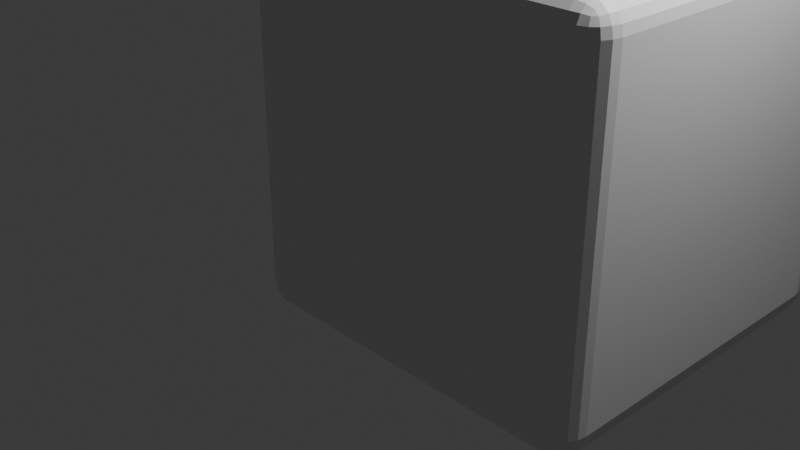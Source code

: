 # Source: corner_3.blend  (saved by Blender 4.2.66; exported with 4.5.12 LTS)
import bpy
from mathutils import Matrix  # noqa: F401  (used for matrix-valued properties, if any)

bpy.ops.wm.read_factory_settings(use_empty=True)
scene = bpy.context.scene
scene.name = 'Scene'

# ---- collections
col_collection = bpy.data.collections.new('Collection'); scene.collection.children.link(col_collection)

# ---- materials (node trees are filled in below, after node groups)
mat_material = bpy.data.materials.new('Material')
mat_material.alpha_threshold = 0.0
mat_material.use_transparent_shadow = False
mat_material.roughness = 0.5
mat_material.line_color = (0.0, 0.0, 0.0, 1.0)

# ---- material node trees
mat_material.use_nodes = True; mat_material.node_tree.nodes.clear()
_N = mat_material.node_tree.nodes; _L = mat_material.node_tree.links
n0 = _N.new('ShaderNodeOutputMaterial'); n0.name = 'Material Output'; n0.location = (300, 300)
n1 = _N.new('ShaderNodeBsdfPrincipled'); n1.name = 'Principled BSDF'; n1.location = (10, 300)
n1.inputs[3].default_value = 1.45
_L.new(n1.outputs[0], n0.inputs[0])
n0.is_active_output = True

# ---- world
world_world = bpy.data.worlds.new('World'); scene.world = world_world
world_world.use_nodes = True; world_world.node_tree.nodes.clear()
_N = world_world.node_tree.nodes; _L = world_world.node_tree.links
n0 = _N.new('ShaderNodeOutputWorld'); n0.name = 'World Output'; n0.location = (300, 300)
n1 = _N.new('ShaderNodeBackground'); n1.name = 'Background'; n1.location = (10, 300)
n1.inputs[0].default_value = (0.05088, 0.05088, 0.05088, 1.0)
_L.new(n1.outputs[0], n0.inputs[0])
n0.is_active_output = True
world_world.color = (0.05088, 0.05088, 0.05088)
world_world.sun_shadow_jitter_overblur = 0.0

# ---- cameras
cam_camera = bpy.data.cameras.new('Camera')
cam_camera.clip_end = 100.0
cam_camera.ortho_scale = 7.314

# ---- lights
light_light = bpy.data.lights.new('Light', 'POINT')
light_light.energy = 1000.0
light_light.shadow_soft_size = 0.1

# ---- meshes
me_cube = bpy.data.meshes.new('Cube')
me_cube.from_pydata([(-1.0, -0.7, -0.7), (-0.7, -0.7, -1.0), (-0.7, -1.0, -0.7), (-0.9853, -0.7, -0.7927), (-0.9427, -0.7, -0.8763), (-0.9853, -0.7927, -0.7), (-0.9679, -0.7952, -0.7957), (-0.9277, -0.7921, -0.8722), (-0.9427, -0.8763, -0.7), (-0.9275, -0.8724, -0.7923), (-0.899, -0.8587, -0.8587), (-0.7, -0.7927, -0.9853), (-0.7, -0.8763, -0.9427), (-0.7927, -0.7, -0.9853), (-0.7952, -0.7957, -0.9679), (-0.7921, -0.8722, -0.9277), (-0.8763, -0.7, -0.9427), (-0.8724, -0.7923, -0.9275), (-0.8587, -0.8587, -0.899), (-0.7927, -0.9853, -0.7), (-0.8763, -0.9427, -0.7), (-0.7, -0.9853, -0.7927), (-0.7957, -0.9679, -0.7952), (-0.8722, -0.9277, -0.7921), (-0.7, -0.9427, -0.8763), (-0.7923, -0.9275, -0.8724), (-0.8587, -0.899, -0.8587), (-0.7, -1.0, 2.7), (-0.7, -0.7, 3.0), (-1.0, -0.7, 2.7), (-0.7, -0.9853, 2.793), (-0.7, -0.9427, 2.876), (-0.7927, -0.9853, 2.7), (-0.7952, -0.9679, 2.796), (-0.7921, -0.9277, 2.872), (-0.8763, -0.9427, 2.7), (-0.8724, -0.9275, 2.792), (-0.8587, -0.899, 2.859), (-0.7927, -0.7, 2.985), (-0.8763, -0.7, 2.943), (-0.7, -0.7927, 2.985), (-0.7957, -0.7952, 2.968), (-0.8722, -0.7921, 2.928), (-0.7, -0.8763, 2.943), (-0.7923, -0.8724, 2.928), (-0.8587, -0.8587, 2.899), (-0.9853, -0.7927, 2.7), (-0.9427, -0.8763, 2.7), (-0.9853, -0.7, 2.793), (-0.9679, -0.7957, 2.795), (-0.9277, -0.8722, 2.792), (-0.9427, -0.7, 2.876), (-0.9275, -0.7923, 2.872), (-0.899, -0.8587, 2.859), (3.0, -0.7, -0.7), (2.7, -1.0, -0.7), (2.7, -0.7, -1.0), (2.985, -0.7927, -0.7), (2.943, -0.8763, -0.7), (2.985, -0.7, -0.7927), (2.968, -0.7957, -0.7952), (2.928, -0.8722, -0.7921), (2.943, -0.7, -0.8763), (2.928, -0.7923, -0.8724), (2.899, -0.8587, -0.8587), (2.7, -0.9853, -0.7927), (2.7, -0.9427, -0.8763), (2.793, -0.9853, -0.7), (2.795, -0.9679, -0.7957), (2.792, -0.9277, -0.8722), (2.876, -0.9427, -0.7), (2.872, -0.9275, -0.7923), (2.859, -0.899, -0.8587), (2.793, -0.7, -0.9853), (2.876, -0.7, -0.9427), (2.7, -0.7927, -0.9853), (2.796, -0.7952, -0.9679), (2.872, -0.7921, -0.9277), (2.7, -0.8763, -0.9427), (2.792, -0.8724, -0.9275), (2.859, -0.8587, -0.899), (2.7, -0.7, 3.0), (2.7, -1.0, 2.7), (3.0, -0.7, 2.7), (2.7, -0.7927, 2.985), (2.7, -0.8763, 2.943), (2.793, -0.7, 2.985), (2.795, -0.7957, 2.968), (2.792, -0.8722, 2.928), (2.876, -0.7, 2.943), (2.872, -0.7923, 2.928), (2.859, -0.8587, 2.899), (2.793, -0.9853, 2.7), (2.876, -0.9427, 2.7), (2.7, -0.9853, 2.793), (2.796, -0.9679, 2.795), (2.872, -0.9277, 2.792), (2.7, -0.9427, 2.876), (2.792, -0.9275, 2.872), (2.859, -0.899, 2.859), (2.985, -0.7, 2.793), (2.943, -0.7, 2.876), (2.985, -0.7927, 2.7), (2.968, -0.7952, 2.796), (2.928, -0.7921, 2.872), (2.943, -0.8763, 2.7), (2.928, -0.8724, 2.792), (2.899, -0.8587, 2.859), (-1.0, 2.7, -0.7), (-0.7, 3.0, -0.7), (-0.7, 2.7, -1.0), (-0.9853, 2.793, -0.7), (-0.9427, 2.876, -0.7), (-0.9853, 2.7, -0.7927), (-0.9679, 2.796, -0.7952), (-0.9277, 2.872, -0.7921), (-0.9427, 2.7, -0.8763), (-0.9275, 2.792, -0.8724), (-0.899, 2.859, -0.8587), (-0.7, 2.985, -0.7927), (-0.7, 2.943, -0.8763), (-0.7927, 2.985, -0.7), (-0.7952, 2.968, -0.7957), (-0.7921, 2.928, -0.8722), (-0.8763, 2.943, -0.7), (-0.8724, 2.928, -0.7923), (-0.8587, 2.899, -0.8587), (-0.7927, 2.7, -0.9853), (-0.8763, 2.7, -0.9427), (-0.7, 2.793, -0.9853), (-0.7957, 2.795, -0.9679), (-0.8722, 2.792, -0.9277), (-0.7, 2.876, -0.9427), (-0.7923, 2.872, -0.9275), (-0.8587, 2.859, -0.899), (3.0, 2.7, 2.7), (2.7, 3.0, 2.7), (2.7, 2.7, 3.0), (2.985, 2.793, 2.7), (2.943, 2.876, 2.7), (2.985, 2.7, 2.793), (2.968, 2.796, 2.795), (2.928, 2.872, 2.792), (2.943, 2.7, 2.876), (2.928, 2.792, 2.872), (2.899, 2.859, 2.859), (2.7, 2.985, 2.793), (2.7, 2.943, 2.876), (2.793, 2.985, 2.7), (2.795, 2.968, 2.796), (2.792, 2.928, 2.872), (2.876, 2.943, 2.7), (2.872, 2.928, 2.792), (2.859, 2.899, 2.859), (2.793, 2.7, 2.985), (2.876, 2.7, 2.943), (2.7, 2.793, 2.985), (2.796, 2.795, 2.968), (2.872, 2.792, 2.928), (2.7, 2.876, 2.943), (2.792, 2.872, 2.928), (2.859, 2.859, 2.899), (-1.0, 2.7, 2.7), (-0.7, 2.7, 3.0), (-0.7, 3.0, 2.7), (-0.9853, 2.7, 2.793), (-0.9427, 2.7, 2.876), (-0.9853, 2.793, 2.7), (-0.9679, 2.795, 2.796), (-0.9277, 2.792, 2.872), (-0.9427, 2.876, 2.7), (-0.9275, 2.872, 2.792), (-0.899, 2.859, 2.859), (-0.7, 2.793, 2.985), (-0.7, 2.876, 2.943), (-0.7927, 2.7, 2.985), (-0.7952, 2.796, 2.968), (-0.7921, 2.872, 2.928), (-0.8763, 2.7, 2.943), (-0.8724, 2.792, 2.928), (-0.8587, 2.859, 2.899), (-0.7927, 2.985, 2.7), (-0.8763, 2.943, 2.7), (-0.7, 2.985, 2.793), (-0.7957, 2.968, 2.795), (-0.8722, 2.928, 2.792), (-0.7, 2.943, 2.876), (-0.7923, 2.928, 2.872), (-0.8587, 2.899, 2.859), (3.0, 2.7, -0.7), (2.7, 2.7, -1.0), (2.7, 3.0, -0.7), (2.985, 2.7, -0.7927), (2.943, 2.7, -0.8763), (2.985, 2.793, -0.7), (2.968, 2.795, -0.7957), (2.928, 2.792, -0.8722), (2.943, 2.876, -0.7), (2.928, 2.872, -0.7923), (2.899, 2.859, -0.8587), (2.7, 2.793, -0.9853), (2.7, 2.876, -0.9427), (2.793, 2.7, -0.9853), (2.795, 2.796, -0.9679), (2.792, 2.872, -0.9277), (2.876, 2.7, -0.9427), (2.872, 2.792, -0.9275), (2.859, 2.859, -0.899), (2.793, 2.985, -0.7), (2.876, 2.943, -0.7), (2.7, 2.985, -0.7927), (2.796, 2.968, -0.7952), (2.872, 2.928, -0.7921), (2.7, 2.943, -0.8763), (2.792, 2.928, -0.8724), (2.859, 2.899, -0.8587)], [], [(110, 56, 1), (55, 27, 2), (109, 136, 191), (189, 83, 54), (81, 163, 28), (110, 190, 56), (3, 5, 0), (4, 6, 3), (16, 7, 4), (6, 8, 5), (6, 10, 9), (17, 10, 7), (11, 13, 1), (12, 14, 11), (24, 15, 12), (14, 16, 13), (14, 18, 17), (25, 18, 15), (19, 21, 2), (20, 22, 19), (8, 23, 20), (22, 24, 21), (22, 26, 25), (9, 26, 23), (10, 18, 26), (30, 32, 27), (31, 33, 30), (43, 34, 31), (33, 35, 32), (33, 37, 36), (44, 37, 34), (38, 40, 28), (39, 41, 38), (51, 42, 39), (41, 43, 40), (41, 45, 44), (52, 45, 42), (46, 48, 29), (47, 49, 46), (35, 50, 47), (49, 51, 48), (49, 53, 52), (36, 53, 50), (37, 45, 53), (57, 59, 54), (58, 60, 57), (70, 61, 58), (60, 62, 59), (60, 64, 63), (71, 64, 61), (65, 67, 55), (66, 68, 65), (78, 69, 66), (68, 70, 67), (68, 72, 71), (79, 72, 69), (73, 75, 56), (74, 76, 73), (62, 77, 74), (76, 78, 75), (76, 80, 79), (63, 80, 77), (64, 72, 80), (84, 86, 81), (85, 87, 84), (97, 88, 85), (87, 89, 86), (87, 91, 90), (98, 91, 88), (92, 94, 82), (93, 95, 92), (105, 96, 93), (95, 97, 94), (95, 99, 98), (106, 99, 96), (100, 102, 83), (101, 103, 100), (89, 104, 101), (103, 105, 102), (103, 107, 106), (90, 107, 104), (91, 99, 107), (111, 113, 108), (112, 114, 111), (124, 115, 112), (114, 116, 113), (114, 118, 117), (125, 118, 115), (119, 121, 109), (120, 122, 119), (132, 123, 120), (122, 124, 121), (122, 126, 125), (133, 126, 123), (127, 129, 110), (128, 130, 127), (116, 131, 128), (130, 132, 129), (130, 134, 133), (117, 134, 131), (118, 126, 134), (138, 140, 135), (139, 141, 138), (151, 142, 139), (141, 143, 140), (141, 145, 144), (152, 145, 142), (146, 148, 136), (147, 149, 146), (159, 150, 147), (149, 151, 148), (149, 153, 152), (160, 153, 150), (154, 156, 137), (155, 157, 154), (143, 158, 155), (157, 159, 156), (157, 161, 160), (144, 161, 158), (145, 153, 161), (165, 167, 162), (166, 168, 165), (178, 169, 166), (168, 170, 167), (168, 172, 171), (179, 172, 169), (173, 175, 163), (174, 176, 173), (186, 177, 174), (176, 178, 175), (176, 180, 179), (187, 180, 177), (181, 183, 164), (182, 184, 181), (170, 185, 182), (184, 186, 183), (184, 188, 187), (171, 188, 185), (172, 180, 188), (192, 194, 189), (193, 195, 192), (205, 196, 193), (195, 197, 194), (195, 199, 198), (206, 199, 196), (200, 202, 190), (201, 203, 200), (213, 204, 201), (203, 205, 202), (203, 207, 206), (214, 207, 204), (208, 210, 191), (209, 211, 208), (197, 212, 209), (211, 213, 210), (211, 215, 214), (198, 215, 212), (199, 207, 215), (0, 46, 29), (5, 47, 46), (47, 20, 35), (20, 32, 35), (19, 27, 32), (81, 154, 137), (86, 155, 154), (89, 143, 155), (143, 100, 140), (140, 83, 135), (55, 92, 82), (67, 93, 92), (70, 105, 93), (58, 102, 105), (102, 54, 83), (28, 175, 38), (175, 39, 38), (178, 51, 39), (166, 48, 51), (165, 29, 48), (28, 84, 81), (40, 85, 84), (43, 97, 85), (31, 94, 97), (94, 27, 82), (1, 75, 11), (11, 78, 12), (12, 66, 24), (66, 21, 24), (65, 2, 21), (137, 173, 163), (156, 174, 173), (159, 186, 174), (147, 183, 186), (146, 164, 183), (162, 111, 108), (167, 112, 111), (170, 124, 112), (182, 121, 124), (181, 109, 121), (136, 208, 191), (148, 209, 208), (151, 197, 209), (139, 194, 197), (138, 189, 194), (110, 200, 190), (129, 201, 200), (132, 213, 201), (120, 210, 213), (210, 109, 191), (1, 127, 110), (127, 16, 128), (128, 4, 116), (4, 113, 116), (3, 108, 113), (54, 192, 189), (59, 193, 192), (62, 205, 193), (74, 202, 205), (73, 190, 202), (0, 162, 108), (55, 82, 27), (109, 164, 136), (189, 135, 83), (81, 137, 163), (3, 6, 5), (4, 7, 6), (16, 17, 7), (6, 9, 8), (6, 7, 10), (17, 18, 10), (11, 14, 13), (12, 15, 14), (24, 25, 15), (14, 17, 16), (14, 15, 18), (25, 26, 18), (19, 22, 21), (20, 23, 22), (8, 9, 23), (22, 25, 24), (22, 23, 26), (9, 10, 26), (30, 33, 32), (31, 34, 33), (43, 44, 34), (33, 36, 35), (33, 34, 37), (44, 45, 37), (38, 41, 40), (39, 42, 41), (51, 52, 42), (41, 44, 43), (41, 42, 45), (52, 53, 45), (46, 49, 48), (47, 50, 49), (35, 36, 50), (49, 52, 51), (49, 50, 53), (36, 37, 53), (57, 60, 59), (58, 61, 60), (70, 71, 61), (60, 63, 62), (60, 61, 64), (71, 72, 64), (65, 68, 67), (66, 69, 68), (78, 79, 69), (68, 71, 70), (68, 69, 72), (79, 80, 72), (73, 76, 75), (74, 77, 76), (62, 63, 77), (76, 79, 78), (76, 77, 80), (63, 64, 80), (84, 87, 86), (85, 88, 87), (97, 98, 88), (87, 90, 89), (87, 88, 91), (98, 99, 91), (92, 95, 94), (93, 96, 95), (105, 106, 96), (95, 98, 97), (95, 96, 99), (106, 107, 99), (100, 103, 102), (101, 104, 103), (89, 90, 104), (103, 106, 105), (103, 104, 107), (90, 91, 107), (111, 114, 113), (112, 115, 114), (124, 125, 115), (114, 117, 116), (114, 115, 118), (125, 126, 118), (119, 122, 121), (120, 123, 122), (132, 133, 123), (122, 125, 124), (122, 123, 126), (133, 134, 126), (127, 130, 129), (128, 131, 130), (116, 117, 131), (130, 133, 132), (130, 131, 134), (117, 118, 134), (138, 141, 140), (139, 142, 141), (151, 152, 142), (141, 144, 143), (141, 142, 145), (152, 153, 145), (146, 149, 148), (147, 150, 149), (159, 160, 150), (149, 152, 151), (149, 150, 153), (160, 161, 153), (154, 157, 156), (155, 158, 157), (143, 144, 158), (157, 160, 159), (157, 158, 161), (144, 145, 161), (165, 168, 167), (166, 169, 168), (178, 179, 169), (168, 171, 170), (168, 169, 172), (179, 180, 172), (173, 176, 175), (174, 177, 176), (186, 187, 177), (176, 179, 178), (176, 177, 180), (187, 188, 180), (181, 184, 183), (182, 185, 184), (170, 171, 185), (184, 187, 186), (184, 185, 188), (171, 172, 188), (192, 195, 194), (193, 196, 195), (205, 206, 196), (195, 198, 197), (195, 196, 199), (206, 207, 199), (200, 203, 202), (201, 204, 203), (213, 214, 204), (203, 206, 205), (203, 204, 207), (214, 215, 207), (208, 211, 210), (209, 212, 211), (197, 198, 212), (211, 214, 213), (211, 212, 215), (198, 199, 215), (0, 5, 46), (5, 8, 47), (47, 8, 20), (20, 19, 32), (19, 2, 27), (81, 86, 154), (86, 89, 155), (89, 101, 143), (143, 101, 100), (140, 100, 83), (55, 67, 92), (67, 70, 93), (70, 58, 105), (58, 57, 102), (102, 57, 54), (28, 163, 175), (175, 178, 39), (178, 166, 51), (166, 165, 48), (165, 162, 29), (28, 40, 84), (40, 43, 85), (43, 31, 97), (31, 30, 94), (94, 30, 27), (1, 56, 75), (11, 75, 78), (12, 78, 66), (66, 65, 21), (65, 55, 2), (137, 156, 173), (156, 159, 174), (159, 147, 186), (147, 146, 183), (146, 136, 164), (162, 167, 111), (167, 170, 112), (170, 182, 124), (182, 181, 121), (181, 164, 109), (136, 148, 208), (148, 151, 209), (151, 139, 197), (139, 138, 194), (138, 135, 189), (110, 129, 200), (129, 132, 201), (132, 120, 213), (120, 119, 210), (210, 119, 109), (1, 13, 127), (127, 13, 16), (128, 16, 4), (4, 3, 113), (3, 0, 108), (54, 59, 192), (59, 62, 193), (62, 74, 205), (74, 73, 202), (73, 56, 190), (0, 29, 162)])
_uv = me_cube.uv_layers.new(name='UVMap')
_uv.uv.foreach_set('vector', [0.1437, 0.5187, 0.3563, 0.7313, 0.1437, 0.7312, 0.3938, 0.7688, 0.6062, 0.9812, 0.3938, 0.9812, 0.3938, 0.2687, 0.6063, 0.4813, 0.3938, 0.4812, 0.3938, 0.5187, 0.6062, 0.7313, 0.3938, 0.7312, 0.6437, 0.7313, 0.8563, 0.5188, 0.8563, 0.7312, 0.1437, 0.5187, 0.3563, 0.5188, 0.3563, 0.7313, 0.388, 0.01875, 0.3938, 0.01295, 0.3938, 0.01875, 0.375, 0.01875, 0.3878, 0.0128, 0.388, 0.01875, 0.1327, 0.7313, 0.125, 0.737, 0.125, 0.7313, 0.3878, 0.0128, 0.3937, 0.007731, 0.3938, 0.01295, 0.3878, 0.0128, 0.375, 0.008829, 0.388, 0.007975, 0.133, 0.737, 0.125, 0.7412, 0.125, 0.737, 0.1437, 0.737, 0.138, 0.7312, 0.1437, 0.7312, 0.1437, 0.7423, 0.1378, 0.7372, 0.1437, 0.737, 0.1437, 0.75, 0.138, 0.742, 0.1437, 0.7423, 0.1378, 0.7372, 0.1327, 0.7313, 0.138, 0.7312, 0.1378, 0.7372, 0.1338, 0.7412, 0.133, 0.737, 0.138, 0.75, 0.1338, 0.7412, 0.138, 0.742, 0.3938, 0.987, 0.388, 0.9813, 0.3938, 0.9812, 0.3938, 1.0, 0.3878, 0.9872, 0.3938, 0.987, 0.3937, 0.007731, 0.388, 0.0, 0.3938, 0.0, 0.3878, 0.9872, 0.375, 0.9812, 0.388, 0.9813, 0.3878, 0.9872, 0.375, 0.9912, 0.375, 0.987, 0.388, 0.007975, 0.375, 0.0, 0.388, 0.0, 0.125, 0.7412, 0.1338, 0.7412, 0.1338, 0.75, 0.612, 0.9812, 0.6062, 0.987, 0.6062, 0.9812, 0.6173, 0.9813, 0.6122, 0.9872, 0.612, 0.9812, 0.625, 0.9812, 0.617, 0.987, 0.6173, 0.9813, 0.6122, 0.9872, 0.6063, 1.0, 0.6062, 0.987, 0.6122, 0.9872, 0.6162, 1.0, 0.612, 1.0, 0.625, 0.987, 0.6162, 1.0, 0.617, 0.987, 0.862, 0.7312, 0.8563, 0.737, 0.8563, 0.7312, 0.875, 0.7313, 0.8622, 0.7372, 0.862, 0.7312, 0.6173, 0.01875, 0.625, 0.013, 0.625, 0.01875, 0.8622, 0.7372, 0.8562, 0.75, 0.8563, 0.737, 0.8622, 0.7372, 0.875, 0.7412, 0.862, 0.75, 0.617, 0.01298, 0.625, 0.008829, 0.625, 0.013, 0.6063, 0.01295, 0.612, 0.01875, 0.6062, 0.01875, 0.6063, 0.007731, 0.6122, 0.01277, 0.6063, 0.01295, 0.6063, 0.0, 0.612, 0.007985, 0.6063, 0.007731, 0.6122, 0.01277, 0.6173, 0.01875, 0.612, 0.01875, 0.6122, 0.01277, 0.6162, 0.008829, 0.617, 0.01298, 0.612, 0.0, 0.6162, 0.008829, 0.612, 0.007985, 0.6162, 0.0, 0.625, 0.008829, 0.6162, 0.008829, 0.3938, 0.737, 0.388, 0.7312, 0.3938, 0.7312, 0.3938, 0.7423, 0.3878, 0.7372, 0.3938, 0.737, 0.3938, 0.7577, 0.388, 0.742, 0.3938, 0.7423, 0.3878, 0.7372, 0.3827, 0.7313, 0.388, 0.7312, 0.3878, 0.7372, 0.3838, 0.7412, 0.383, 0.737, 0.388, 0.758, 0.3838, 0.7412, 0.388, 0.742, 0.388, 0.7688, 0.3937, 0.763, 0.3938, 0.7688, 0.375, 0.7688, 0.3878, 0.7628, 0.388, 0.7688, 0.3562, 0.7423, 0.362, 0.75, 0.3562, 0.75, 0.3878, 0.7628, 0.3938, 0.7577, 0.3937, 0.763, 0.3878, 0.7628, 0.375, 0.7588, 0.388, 0.758, 0.362, 0.742, 0.3662, 0.75, 0.362, 0.75, 0.362, 0.7312, 0.3562, 0.737, 0.3563, 0.7313, 0.3673, 0.7313, 0.3622, 0.7372, 0.362, 0.7312, 0.3827, 0.7313, 0.367, 0.737, 0.3673, 0.7313, 0.3622, 0.7372, 0.3562, 0.7423, 0.3562, 0.737, 0.3622, 0.7372, 0.3662, 0.7412, 0.362, 0.742, 0.383, 0.737, 0.3662, 0.7412, 0.367, 0.737, 0.3687, 0.7412, 0.3662, 0.75, 0.3662, 0.7412, 0.6438, 0.737, 0.638, 0.7312, 0.6437, 0.7313, 0.6438, 0.75, 0.6378, 0.7372, 0.6438, 0.737, 0.6173, 0.7688, 0.625, 0.763, 0.625, 0.7688, 0.6378, 0.7372, 0.6327, 0.7313, 0.638, 0.7312, 0.6378, 0.7372, 0.6338, 0.75, 0.633, 0.737, 0.617, 0.763, 0.625, 0.7588, 0.625, 0.763, 0.6062, 0.763, 0.612, 0.7688, 0.6063, 0.7688, 0.6062, 0.7577, 0.6122, 0.7628, 0.6062, 0.763, 0.6063, 0.7423, 0.612, 0.758, 0.6062, 0.7577, 0.6122, 0.7628, 0.6173, 0.7688, 0.612, 0.7688, 0.6122, 0.7628, 0.6162, 0.7588, 0.617, 0.763, 0.612, 0.742, 0.6162, 0.7588, 0.612, 0.758, 0.612, 0.7312, 0.6062, 0.737, 0.6062, 0.7313, 0.6173, 0.7313, 0.6122, 0.7372, 0.612, 0.7312, 0.6327, 0.7313, 0.617, 0.737, 0.6173, 0.7313, 0.6122, 0.7372, 0.6063, 0.7423, 0.6062, 0.737, 0.6122, 0.7372, 0.6162, 0.7412, 0.612, 0.742, 0.633, 0.737, 0.6162, 0.7412, 0.617, 0.737, 0.625, 0.7588, 0.6162, 0.7588, 0.6162, 0.7563, 0.3938, 0.237, 0.388, 0.2312, 0.3938, 0.2313, 0.3938, 0.2423, 0.3878, 0.2372, 0.3938, 0.237, 0.3937, 0.2577, 0.388, 0.242, 0.3938, 0.2423, 0.3878, 0.2372, 0.375, 0.2312, 0.388, 0.2312, 0.3878, 0.2372, 0.375, 0.2412, 0.375, 0.237, 0.388, 0.258, 0.375, 0.2412, 0.388, 0.242, 0.388, 0.2688, 0.3938, 0.263, 0.3938, 0.2687, 0.375, 0.2688, 0.3878, 0.2628, 0.388, 0.2688, 0.1438, 0.5077, 0.138, 0.5, 0.1437, 0.5, 0.3878, 0.2628, 0.3937, 0.2577, 0.3938, 0.263, 0.3878, 0.2628, 0.375, 0.2588, 0.388, 0.258, 0.138, 0.508, 0.1338, 0.5, 0.138, 0.5, 0.138, 0.5188, 0.1437, 0.513, 0.1437, 0.5187, 0.1327, 0.5188, 0.1378, 0.5128, 0.138, 0.5188, 0.125, 0.5188, 0.133, 0.513, 0.1327, 0.5188, 0.1378, 0.5128, 0.1438, 0.5077, 0.1437, 0.513, 0.1378, 0.5128, 0.1338, 0.5088, 0.138, 0.508, 0.125, 0.513, 0.1338, 0.5088, 0.133, 0.513, 0.125, 0.5088, 0.1338, 0.5, 0.1338, 0.5088, 0.6062, 0.513, 0.612, 0.5188, 0.6063, 0.5188, 0.6062, 0.5077, 0.6122, 0.5128, 0.6062, 0.513, 0.6062, 0.4923, 0.612, 0.508, 0.6062, 0.5077, 0.6122, 0.5128, 0.6173, 0.5188, 0.612, 0.5188, 0.6122, 0.5128, 0.6162, 0.5088, 0.617, 0.513, 0.612, 0.492, 0.6162, 0.5088, 0.612, 0.508, 0.612, 0.4812, 0.6062, 0.487, 0.6063, 0.4813, 0.6173, 0.4812, 0.6122, 0.4872, 0.612, 0.4812, 0.625, 0.4812, 0.617, 0.487, 0.6173, 0.4812, 0.6122, 0.4872, 0.6062, 0.4923, 0.6062, 0.487, 0.6122, 0.4872, 0.6162, 0.4912, 0.612, 0.492, 0.625, 0.487, 0.6162, 0.4912, 0.617, 0.487, 0.638, 0.5188, 0.6437, 0.513, 0.6438, 0.5188, 0.6327, 0.5188, 0.6378, 0.5128, 0.638, 0.5188, 0.6173, 0.5188, 0.633, 0.513, 0.6327, 0.5188, 0.6378, 0.5128, 0.6438, 0.5, 0.6437, 0.513, 0.6378, 0.5128, 0.6338, 0.5, 0.638, 0.5, 0.617, 0.513, 0.6338, 0.5, 0.633, 0.513, 0.6162, 0.4937, 0.6162, 0.4912, 0.625, 0.4912, 0.612, 0.2312, 0.6062, 0.237, 0.6063, 0.2313, 0.6173, 0.2312, 0.6122, 0.2372, 0.612, 0.2312, 0.625, 0.2312, 0.617, 0.237, 0.6173, 0.2312, 0.6122, 0.2372, 0.6062, 0.2423, 0.6062, 0.237, 0.6122, 0.2372, 0.6162, 0.2412, 0.612, 0.242, 0.625, 0.237, 0.6162, 0.2412, 0.617, 0.237, 0.8562, 0.513, 0.862, 0.5188, 0.8563, 0.5188, 0.8562, 0.5, 0.8622, 0.5128, 0.8562, 0.513, 0.6173, 0.2688, 0.625, 0.263, 0.625, 0.2688, 0.8622, 0.5128, 0.875, 0.5188, 0.862, 0.5188, 0.8622, 0.5128, 0.875, 0.5088, 0.875, 0.513, 0.617, 0.263, 0.625, 0.25, 0.625, 0.263, 0.6063, 0.263, 0.612, 0.2687, 0.6062, 0.2688, 0.6063, 0.2577, 0.6122, 0.2628, 0.6063, 0.263, 0.6062, 0.2423, 0.612, 0.258, 0.6063, 0.2577, 0.6122, 0.2628, 0.6173, 0.2688, 0.612, 0.2687, 0.6122, 0.2628, 0.6162, 0.2588, 0.617, 0.263, 0.612, 0.242, 0.6162, 0.2588, 0.612, 0.258, 0.6162, 0.2412, 0.625, 0.2412, 0.6162, 0.2437, 0.388, 0.5188, 0.3937, 0.513, 0.3938, 0.5187, 0.3827, 0.5188, 0.3878, 0.5128, 0.388, 0.5188, 0.3673, 0.5188, 0.383, 0.513, 0.3827, 0.5188, 0.3878, 0.5128, 0.3938, 0.5077, 0.3937, 0.513, 0.3878, 0.5128, 0.3838, 0.5088, 0.388, 0.508, 0.367, 0.513, 0.3838, 0.5088, 0.383, 0.513, 0.3562, 0.513, 0.362, 0.5188, 0.3563, 0.5188, 0.3562, 0.5077, 0.3622, 0.5128, 0.3562, 0.513, 0.3562, 0.5, 0.362, 0.508, 0.3562, 0.5077, 0.3622, 0.5128, 0.3673, 0.5188, 0.362, 0.5188, 0.3622, 0.5128, 0.3662, 0.5088, 0.367, 0.513, 0.362, 0.5, 0.3662, 0.5088, 0.362, 0.508, 0.3938, 0.487, 0.388, 0.4812, 0.3938, 0.4812, 0.3938, 0.4923, 0.3878, 0.4872, 0.3938, 0.487, 0.3938, 0.5077, 0.388, 0.492, 0.3938, 0.4923, 0.3878, 0.4872, 0.375, 0.4812, 0.388, 0.4812, 0.3878, 0.4872, 0.375, 0.4912, 0.375, 0.487, 0.388, 0.508, 0.375, 0.4912, 0.388, 0.492, 0.3687, 0.5088, 0.3662, 0.5088, 0.3662, 0.5, 0.3938, 0.01875, 0.6063, 0.01295, 0.6062, 0.01875, 0.3938, 0.01295, 0.6063, 0.007731, 0.6063, 0.01295, 0.6063, 0.007731, 0.3938, 0.0, 0.6063, 0.0, 0.3938, 1.0, 0.6062, 0.987, 0.6063, 1.0, 0.3938, 0.987, 0.6062, 0.9812, 0.6062, 0.987, 0.6437, 0.7313, 0.638, 0.5188, 0.6438, 0.5188, 0.638, 0.7312, 0.6327, 0.5188, 0.638, 0.5188, 0.6327, 0.7313, 0.6173, 0.5188, 0.6327, 0.5188, 0.6173, 0.5188, 0.612, 0.7312, 0.612, 0.5188, 0.612, 0.5188, 0.6062, 0.7313, 0.6063, 0.5188, 0.3938, 0.7688, 0.6062, 0.763, 0.6063, 0.7688, 0.3937, 0.763, 0.6062, 0.7577, 0.6062, 0.763, 0.3938, 0.7577, 0.6063, 0.7423, 0.6062, 0.7577, 0.3938, 0.7423, 0.6062, 0.737, 0.6063, 0.7423, 0.6062, 0.737, 0.3938, 0.7312, 0.6062, 0.7313, 0.8563, 0.7312, 0.862, 0.5188, 0.862, 0.7312, 0.862, 0.5188, 0.875, 0.7313, 0.862, 0.7312, 0.625, 0.2312, 0.6173, 0.01875, 0.625, 0.01875, 0.6173, 0.2312, 0.612, 0.01875, 0.6173, 0.01875, 0.612, 0.2312, 0.6062, 0.01875, 0.612, 0.01875, 0.8563, 0.7312, 0.6438, 0.737, 0.6437, 0.7313, 0.8563, 0.737, 0.6438, 0.75, 0.6438, 0.737, 0.625, 0.9812, 0.6173, 0.7688, 0.625, 0.7688, 0.6173, 0.9813, 0.612, 0.7688, 0.6173, 0.7688, 0.612, 0.7688, 0.6062, 0.9812, 0.6063, 0.7688, 0.1437, 0.7312, 0.3562, 0.737, 0.1437, 0.737, 0.1437, 0.737, 0.3562, 0.7423, 0.1437, 0.7423, 0.1437, 0.7423, 0.3562, 0.75, 0.1437, 0.75, 0.375, 0.7688, 0.388, 0.9813, 0.375, 0.9812, 0.388, 0.7688, 0.3938, 0.9812, 0.388, 0.9813, 0.6438, 0.5188, 0.8562, 0.513, 0.8563, 0.5188, 0.6437, 0.513, 0.8562, 0.5, 0.8562, 0.513, 0.625, 0.4812, 0.6173, 0.2688, 0.625, 0.2688, 0.6173, 0.4812, 0.612, 0.2687, 0.6173, 0.2688, 0.612, 0.4812, 0.6062, 0.2688, 0.612, 0.2687, 0.6063, 0.2313, 0.3938, 0.237, 0.3938, 0.2313, 0.6062, 0.237, 0.3938, 0.2423, 0.3938, 0.237, 0.6062, 0.2423, 0.3937, 0.2577, 0.3938, 0.2423, 0.6063, 0.2577, 0.3938, 0.263, 0.3937, 0.2577, 0.6063, 0.263, 0.3938, 0.2687, 0.3938, 0.263, 0.6063, 0.4813, 0.3938, 0.487, 0.3938, 0.4812, 0.6062, 0.487, 0.3938, 0.4923, 0.3938, 0.487, 0.6062, 0.4923, 0.3938, 0.5077, 0.3938, 0.4923, 0.6062, 0.5077, 0.3937, 0.513, 0.3938, 0.5077, 0.6062, 0.513, 0.3938, 0.5187, 0.3937, 0.513, 0.1437, 0.5187, 0.3562, 0.513, 0.3563, 0.5188, 0.1437, 0.513, 0.3562, 0.5077, 0.3562, 0.513, 0.1438, 0.5077, 0.3562, 0.5, 0.3562, 0.5077, 0.375, 0.2688, 0.388, 0.4812, 0.375, 0.4812, 0.388, 0.4812, 0.3938, 0.2687, 0.3938, 0.4812, 0.1437, 0.7312, 0.138, 0.5188, 0.1437, 0.5187, 0.138, 0.5188, 0.1327, 0.7313, 0.1327, 0.5188, 0.1327, 0.5188, 0.125, 0.7313, 0.125, 0.5188, 0.375, 0.01875, 0.388, 0.2312, 0.375, 0.2312, 0.388, 0.01875, 0.3938, 0.2313, 0.388, 0.2312, 0.3938, 0.7312, 0.388, 0.5188, 0.3938, 0.5187, 0.388, 0.7312, 0.3827, 0.5188, 0.388, 0.5188, 0.3827, 0.7313, 0.3673, 0.5188, 0.3827, 0.5188, 0.3673, 0.7313, 0.362, 0.5188, 0.3673, 0.5188, 0.362, 0.7312, 0.3563, 0.5188, 0.362, 0.5188, 0.3938, 0.01875, 0.6063, 0.2313, 0.3938, 0.2313, 0.3938, 0.7688, 0.6063, 0.7688, 0.6062, 0.9812, 0.3938, 0.2687, 0.6062, 0.2688, 0.6063, 0.4813, 0.3938, 0.5187, 0.6063, 0.5188, 0.6062, 0.7313, 0.6437, 0.7313, 0.6438, 0.5188, 0.8563, 0.5188, 0.388, 0.01875, 0.3878, 0.0128, 0.3938, 0.01295, 0.375, 0.01875, 0.375, 0.013, 0.3878, 0.0128, 0.1327, 0.7313, 0.133, 0.737, 0.125, 0.737, 0.3878, 0.0128, 0.388, 0.007975, 0.3937, 0.007731, 0.3878, 0.0128, 0.375, 0.013, 0.375, 0.008829, 0.133, 0.737, 0.1338, 0.7412, 0.125, 0.7412, 0.1437, 0.737, 0.1378, 0.7372, 0.138, 0.7312, 0.1437, 0.7423, 0.138, 0.742, 0.1378, 0.7372, 0.1437, 0.75, 0.138, 0.75, 0.138, 0.742, 0.1378, 0.7372, 0.133, 0.737, 0.1327, 0.7313, 0.1378, 0.7372, 0.138, 0.742, 0.1338, 0.7412, 0.138, 0.75, 0.1338, 0.75, 0.1338, 0.7412, 0.3938, 0.987, 0.3878, 0.9872, 0.388, 0.9813, 0.3938, 1.0, 0.388, 1.0, 0.3878, 0.9872, 0.3937, 0.007731, 0.388, 0.007975, 0.388, 0.0, 0.3878, 0.9872, 0.375, 0.987, 0.375, 0.9812, 0.3878, 0.9872, 0.388, 1.0, 0.375, 0.9912, 0.388, 0.007975, 0.375, 0.008829, 0.375, 0.0, 0.612, 0.9812, 0.6122, 0.9872, 0.6062, 0.987, 0.6173, 0.9813, 0.617, 0.987, 0.6122, 0.9872, 0.625, 0.9812, 0.625, 0.987, 0.617, 0.987, 0.6122, 0.9872, 0.612, 1.0, 0.6063, 1.0, 0.6122, 0.9872, 0.617, 0.987, 0.6162, 1.0, 0.625, 0.987, 0.625, 1.0, 0.6162, 1.0, 0.862, 0.7312, 0.8622, 0.7372, 0.8563, 0.737, 0.875, 0.7313, 0.875, 0.737, 0.8622, 0.7372, 0.6173, 0.01875, 0.617, 0.01298, 0.625, 0.013, 0.8622, 0.7372, 0.862, 0.75, 0.8562, 0.75, 0.8622, 0.7372, 0.875, 0.737, 0.875, 0.7412, 0.617, 0.01298, 0.6162, 0.008829, 0.625, 0.008829, 0.6063, 0.01295, 0.6122, 0.01277, 0.612, 0.01875, 0.6063, 0.007731, 0.612, 0.007985, 0.6122, 0.01277, 0.6063, 0.0, 0.612, 0.0, 0.612, 0.007985, 0.6122, 0.01277, 0.617, 0.01298, 0.6173, 0.01875, 0.6122, 0.01277, 0.612, 0.007985, 0.6162, 0.008829, 0.612, 0.0, 0.6162, 0.0, 0.6162, 0.008829, 0.3938, 0.737, 0.3878, 0.7372, 0.388, 0.7312, 0.3938, 0.7423, 0.388, 0.742, 0.3878, 0.7372, 0.3938, 0.7577, 0.388, 0.758, 0.388, 0.742, 0.3878, 0.7372, 0.383, 0.737, 0.3827, 0.7313, 0.3878, 0.7372, 0.388, 0.742, 0.3838, 0.7412, 0.388, 0.758, 0.375, 0.7588, 0.3838, 0.7412, 0.388, 0.7688, 0.3878, 0.7628, 0.3937, 0.763, 0.375, 0.7688, 0.375, 0.763, 0.3878, 0.7628, 0.3562, 0.7423, 0.362, 0.742, 0.362, 0.75, 0.3878, 0.7628, 0.388, 0.758, 0.3938, 0.7577, 0.3878, 0.7628, 0.375, 0.763, 0.375, 0.7588, 0.362, 0.742, 0.3662, 0.7412, 0.3662, 0.75, 0.362, 0.7312, 0.3622, 0.7372, 0.3562, 0.737, 0.3673, 0.7313, 0.367, 0.737, 0.3622, 0.7372, 0.3827, 0.7313, 0.383, 0.737, 0.367, 0.737, 0.3622, 0.7372, 0.362, 0.742, 0.3562, 0.7423, 0.3622, 0.7372, 0.367, 0.737, 0.3662, 0.7412, 0.383, 0.737, 0.3838, 0.7412, 0.3662, 0.7412, 0.6438, 0.737, 0.6378, 0.7372, 0.638, 0.7312, 0.6438, 0.75, 0.638, 0.75, 0.6378, 0.7372, 0.6173, 0.7688, 0.617, 0.763, 0.625, 0.763, 0.6378, 0.7372, 0.633, 0.737, 0.6327, 0.7313, 0.6378, 0.7372, 0.638, 0.75, 0.6338, 0.75, 0.617, 0.763, 0.6162, 0.7588, 0.625, 0.7588, 0.6062, 0.763, 0.6122, 0.7628, 0.612, 0.7688, 0.6062, 0.7577, 0.612, 0.758, 0.6122, 0.7628, 0.6063, 0.7423, 0.612, 0.742, 0.612, 0.758, 0.6122, 0.7628, 0.617, 0.763, 0.6173, 0.7688, 0.6122, 0.7628, 0.612, 0.758, 0.6162, 0.7588, 0.612, 0.742, 0.6162, 0.7412, 0.6162, 0.7588, 0.612, 0.7312, 0.6122, 0.7372, 0.6062, 0.737, 0.6173, 0.7313, 0.617, 0.737, 0.6122, 0.7372, 0.6327, 0.7313, 0.633, 0.737, 0.617, 0.737, 0.6122, 0.7372, 0.612, 0.742, 0.6063, 0.7423, 0.6122, 0.7372, 0.617, 0.737, 0.6162, 0.7412, 0.633, 0.737, 0.6338, 0.75, 0.6162, 0.7412, 0.3938, 0.237, 0.3878, 0.2372, 0.388, 0.2312, 0.3938, 0.2423, 0.388, 0.242, 0.3878, 0.2372, 0.3937, 0.2577, 0.388, 0.258, 0.388, 0.242, 0.3878, 0.2372, 0.375, 0.237, 0.375, 0.2312, 0.3878, 0.2372, 0.388, 0.242, 0.375, 0.2412, 0.388, 0.258, 0.375, 0.2588, 0.375, 0.2412, 0.388, 0.2688, 0.3878, 0.2628, 0.3938, 0.263, 0.375, 0.2688, 0.375, 0.263, 0.3878, 0.2628, 0.1438, 0.5077, 0.138, 0.508, 0.138, 0.5, 0.3878, 0.2628, 0.388, 0.258, 0.3937, 0.2577, 0.3878, 0.2628, 0.375, 0.263, 0.375, 0.2588, 0.138, 0.508, 0.1338, 0.5088, 0.1338, 0.5, 0.138, 0.5188, 0.1378, 0.5128, 0.1437, 0.513, 0.1327, 0.5188, 0.133, 0.513, 0.1378, 0.5128, 0.125, 0.5188, 0.125, 0.513, 0.133, 0.513, 0.1378, 0.5128, 0.138, 0.508, 0.1438, 0.5077, 0.1378, 0.5128, 0.133, 0.513, 0.1338, 0.5088, 0.125, 0.513, 0.125, 0.5088, 0.1338, 0.5088, 0.6062, 0.513, 0.6122, 0.5128, 0.612, 0.5188, 0.6062, 0.5077, 0.612, 0.508, 0.6122, 0.5128, 0.6062, 0.4923, 0.612, 0.492, 0.612, 0.508, 0.6122, 0.5128, 0.617, 0.513, 0.6173, 0.5188, 0.6122, 0.5128, 0.612, 0.508, 0.6162, 0.5088, 0.612, 0.492, 0.6162, 0.4912, 0.6162, 0.5088, 0.612, 0.4812, 0.6122, 0.4872, 0.6062, 0.487, 0.6173, 0.4812, 0.617, 0.487, 0.6122, 0.4872, 0.625, 0.4812, 0.625, 0.487, 0.617, 0.487, 0.6122, 0.4872, 0.612, 0.492, 0.6062, 0.4923, 0.6122, 0.4872, 0.617, 0.487, 0.6162, 0.4912, 0.625, 0.487, 0.625, 0.4912, 0.6162, 0.4912, 0.638, 0.5188, 0.6378, 0.5128, 0.6437, 0.513, 0.6327, 0.5188, 0.633, 0.513, 0.6378, 0.5128, 0.6173, 0.5188, 0.617, 0.513, 0.633, 0.513, 0.6378, 0.5128, 0.638, 0.5, 0.6438, 0.5, 0.6378, 0.5128, 0.633, 0.513, 0.6338, 0.5, 0.617, 0.513, 0.6162, 0.5088, 0.6338, 0.5, 0.612, 0.2312, 0.6122, 0.2372, 0.6062, 0.237, 0.6173, 0.2312, 0.617, 0.237, 0.6122, 0.2372, 0.625, 0.2312, 0.625, 0.237, 0.617, 0.237, 0.6122, 0.2372, 0.612, 0.242, 0.6062, 0.2423, 0.6122, 0.2372, 0.617, 0.237, 0.6162, 0.2412, 0.625, 0.237, 0.625, 0.2412, 0.6162, 0.2412, 0.8562, 0.513, 0.8622, 0.5128, 0.862, 0.5188, 0.8562, 0.5, 0.862, 0.5, 0.8622, 0.5128, 0.6173, 0.2688, 0.617, 0.263, 0.625, 0.263, 0.8622, 0.5128, 0.875, 0.513, 0.875, 0.5188, 0.8622, 0.5128, 0.862, 0.5, 0.875, 0.5088, 0.617, 0.263, 0.6162, 0.2588, 0.625, 0.25, 0.6063, 0.263, 0.6122, 0.2628, 0.612, 0.2687, 0.6063, 0.2577, 0.612, 0.258, 0.6122, 0.2628, 0.6062, 0.2423, 0.612, 0.242, 0.612, 0.258, 0.6122, 0.2628, 0.617, 0.263, 0.6173, 0.2688, 0.6122, 0.2628, 0.612, 0.258, 0.6162, 0.2588, 0.612, 0.242, 0.6162, 0.2412, 0.6162, 0.2588, 0.388, 0.5188, 0.3878, 0.5128, 0.3937, 0.513, 0.3827, 0.5188, 0.383, 0.513, 0.3878, 0.5128, 0.3673, 0.5188, 0.367, 0.513, 0.383, 0.513, 0.3878, 0.5128, 0.388, 0.508, 0.3938, 0.5077, 0.3878, 0.5128, 0.383, 0.513, 0.3838, 0.5088, 0.367, 0.513, 0.3662, 0.5088, 0.3838, 0.5088, 0.3562, 0.513, 0.3622, 0.5128, 0.362, 0.5188, 0.3562, 0.5077, 0.362, 0.508, 0.3622, 0.5128, 0.3562, 0.5, 0.362, 0.5, 0.362, 0.508, 0.3622, 0.5128, 0.367, 0.513, 0.3673, 0.5188, 0.3622, 0.5128, 0.362, 0.508, 0.3662, 0.5088, 0.362, 0.5, 0.3662, 0.5, 0.3662, 0.5088, 0.3938, 0.487, 0.3878, 0.4872, 0.388, 0.4812, 0.3938, 0.4923, 0.388, 0.492, 0.3878, 0.4872, 0.3938, 0.5077, 0.388, 0.508, 0.388, 0.492, 0.3878, 0.4872, 0.375, 0.487, 0.375, 0.4812, 0.3878, 0.4872, 0.388, 0.492, 0.375, 0.4912, 0.388, 0.508, 0.3838, 0.5088, 0.375, 0.4912, 0.3938, 0.01875, 0.3938, 0.01295, 0.6063, 0.01295, 0.3938, 0.01295, 0.3937, 0.007731, 0.6063, 0.007731, 0.6063, 0.007731, 0.3937, 0.007731, 0.3938, 0.0, 0.3938, 1.0, 0.3938, 0.987, 0.6062, 0.987, 0.3938, 0.987, 0.3938, 0.9812, 0.6062, 0.9812, 0.6437, 0.7313, 0.638, 0.7312, 0.638, 0.5188, 0.638, 0.7312, 0.6327, 0.7313, 0.6327, 0.5188, 0.6327, 0.7313, 0.6173, 0.7313, 0.6173, 0.5188, 0.6173, 0.5188, 0.6173, 0.7313, 0.612, 0.7312, 0.612, 0.5188, 0.612, 0.7312, 0.6062, 0.7313, 0.3938, 0.7688, 0.3937, 0.763, 0.6062, 0.763, 0.3937, 0.763, 0.3938, 0.7577, 0.6062, 0.7577, 0.3938, 0.7577, 0.3938, 0.7423, 0.6063, 0.7423, 0.3938, 0.7423, 0.3938, 0.737, 0.6062, 0.737, 0.6062, 0.737, 0.3938, 0.737, 0.3938, 0.7312, 0.8563, 0.7312, 0.8563, 0.5188, 0.862, 0.5188, 0.862, 0.5188, 0.875, 0.5188, 0.875, 0.7313, 0.625, 0.2312, 0.6173, 0.2312, 0.6173, 0.01875, 0.6173, 0.2312, 0.612, 0.2312, 0.612, 0.01875, 0.612, 0.2312, 0.6063, 0.2313, 0.6062, 0.01875, 0.8563, 0.7312, 0.8563, 0.737, 0.6438, 0.737, 0.8563, 0.737, 0.8562, 0.75, 0.6438, 0.75, 0.625, 0.9812, 0.6173, 0.9813, 0.6173, 0.7688, 0.6173, 0.9813, 0.612, 0.9812, 0.612, 0.7688, 0.612, 0.7688, 0.612, 0.9812, 0.6062, 0.9812, 0.1437, 0.7312, 0.3563, 0.7313, 0.3562, 0.737, 0.1437, 0.737, 0.3562, 0.737, 0.3562, 0.7423, 0.1437, 0.7423, 0.3562, 0.7423, 0.3562, 0.75, 0.375, 0.7688, 0.388, 0.7688, 0.388, 0.9813, 0.388, 0.7688, 0.3938, 0.7688, 0.3938, 0.9812, 0.6438, 0.5188, 0.6437, 0.513, 0.8562, 0.513, 0.6437, 0.513, 0.6438, 0.5, 0.8562, 0.5, 0.625, 0.4812, 0.6173, 0.4812, 0.6173, 0.2688, 0.6173, 0.4812, 0.612, 0.4812, 0.612, 0.2687, 0.612, 0.4812, 0.6063, 0.4813, 0.6062, 0.2688, 0.6063, 0.2313, 0.6062, 0.237, 0.3938, 0.237, 0.6062, 0.237, 0.6062, 0.2423, 0.3938, 0.2423, 0.6062, 0.2423, 0.6063, 0.2577, 0.3937, 0.2577, 0.6063, 0.2577, 0.6063, 0.263, 0.3938, 0.263, 0.6063, 0.263, 0.6062, 0.2688, 0.3938, 0.2687, 0.6063, 0.4813, 0.6062, 0.487, 0.3938, 0.487, 0.6062, 0.487, 0.6062, 0.4923, 0.3938, 0.4923, 0.6062, 0.4923, 0.6062, 0.5077, 0.3938, 0.5077, 0.6062, 0.5077, 0.6062, 0.513, 0.3937, 0.513, 0.6062, 0.513, 0.6063, 0.5188, 0.3938, 0.5187, 0.1437, 0.5187, 0.1437, 0.513, 0.3562, 0.513, 0.1437, 0.513, 0.1438, 0.5077, 0.3562, 0.5077, 0.1438, 0.5077, 0.1437, 0.5, 0.3562, 0.5, 0.375, 0.2688, 0.388, 0.2688, 0.388, 0.4812, 0.388, 0.4812, 0.388, 0.2688, 0.3938, 0.2687, 0.1437, 0.7312, 0.138, 0.7312, 0.138, 0.5188, 0.138, 0.5188, 0.138, 0.7312, 0.1327, 0.7313, 0.1327, 0.5188, 0.1327, 0.7313, 0.125, 0.7313, 0.375, 0.01875, 0.388, 0.01875, 0.388, 0.2312, 0.388, 0.01875, 0.3938, 0.01875, 0.3938, 0.2313, 0.3938, 0.7312, 0.388, 0.7312, 0.388, 0.5188, 0.388, 0.7312, 0.3827, 0.7313, 0.3827, 0.5188, 0.3827, 0.7313, 0.3673, 0.7313, 0.3673, 0.5188, 0.3673, 0.7313, 0.362, 0.7312, 0.362, 0.5188, 0.362, 0.7312, 0.3563, 0.7313, 0.3563, 0.5188, 0.3938, 0.01875, 0.6062, 0.01875, 0.6063, 0.2313])
me_cube.materials.append(mat_material)
me_cube.use_mirror_vertex_groups = False
me_cube.update()

# ---- objects
ob_cube = bpy.data.objects.new('Cube', me_cube)
ob_light = bpy.data.objects.new('Light', light_light)
ob_camera = bpy.data.objects.new('Camera', cam_camera)

# ---- transforms, parenting, visibility, modifiers, constraints
ob_cube.location = (0.0, 0.0, 0.0)
ob_cube.lock_rotations_4d = False
ob_cube.empty_display_type = 'ARROWS'
ob_cube.lineart.crease_threshold = 0.0
ob_light.location = (4.076, 1.005, 5.904)
ob_light.rotation_euler = (0.6503, 0.05522, 1.866)
ob_light.lock_rotations_4d = False
ob_light.empty_display_type = 'ARROWS'
ob_light.color = (0.0, 0.0, 0.0, 0.0)
ob_light.lineart.crease_threshold = 0.0
ob_camera.location = (7.359, -6.926, 4.958)
ob_camera.rotation_euler = (1.109, 0.0, 0.8149)
ob_camera.lock_rotations_4d = False
ob_camera.empty_display_type = 'ARROWS'
ob_camera.color = (0.0, 0.0, 0.0, 0.0)
ob_camera.display_type = 'WIRE'
ob_camera.lineart.crease_threshold = 0.0

# ---- collection membership
col_collection.objects.link(ob_cube)
col_collection.objects.link(ob_light)
col_collection.objects.link(ob_camera)

# ---- scene / render settings (as saved in the file)
scene.camera = ob_camera
scene.frame_start = 1; scene.frame_end = 250; scene.frame_set(1)
scene.render.engine = 'BLENDER_EEVEE_NEXT'
bpy.context.view_layer.update()

